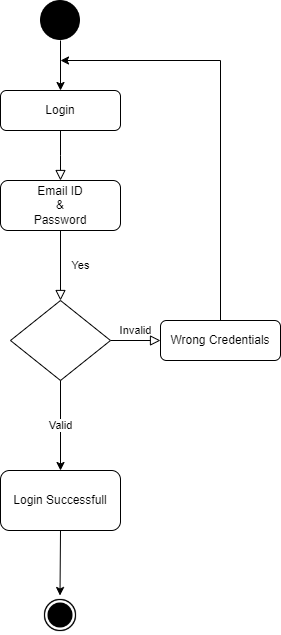

The diagram above was exported from draw.io. Its source (the exported page's mxGraphModel, read from the mxfile embedded in the PNG):
<mxGraphModel dx="794" dy="1628" grid="1" gridSize="10" guides="1" tooltips="1" connect="1" arrows="1" fold="1" page="1" pageScale="1" pageWidth="827" pageHeight="1169" math="0" shadow="0">
  <root>
    <mxCell id="WIyWlLk6GJQsqaUBKTNV-0" />
    <mxCell id="WIyWlLk6GJQsqaUBKTNV-1" parent="WIyWlLk6GJQsqaUBKTNV-0" />
    <mxCell id="WIyWlLk6GJQsqaUBKTNV-2" value="" style="rounded=0;html=1;jettySize=auto;orthogonalLoop=1;fontSize=11;endArrow=block;endFill=0;endSize=8;strokeWidth=1;shadow=0;labelBackgroundColor=none;edgeStyle=orthogonalEdgeStyle;" parent="WIyWlLk6GJQsqaUBKTNV-1" source="WIyWlLk6GJQsqaUBKTNV-3" edge="1">
      <mxGeometry relative="1" as="geometry">
        <mxPoint x="401" y="170" as="targetPoint" />
      </mxGeometry>
    </mxCell>
    <mxCell id="WIyWlLk6GJQsqaUBKTNV-3" value="Login" style="rounded=1;whiteSpace=wrap;html=1;fontSize=12;glass=0;strokeWidth=1;shadow=0;" parent="WIyWlLk6GJQsqaUBKTNV-1" vertex="1">
      <mxGeometry x="341" y="80" width="120" height="40" as="geometry" />
    </mxCell>
    <mxCell id="WIyWlLk6GJQsqaUBKTNV-4" value="Yes" style="rounded=0;html=1;jettySize=auto;orthogonalLoop=1;fontSize=11;endArrow=block;endFill=0;endSize=8;strokeWidth=1;shadow=0;labelBackgroundColor=none;edgeStyle=orthogonalEdgeStyle;exitX=0.5;exitY=1;exitDx=0;exitDy=0;" parent="WIyWlLk6GJQsqaUBKTNV-1" source="odI4qH_urjCfefQs8gVZ-0" target="WIyWlLk6GJQsqaUBKTNV-10" edge="1">
      <mxGeometry y="20" relative="1" as="geometry">
        <mxPoint as="offset" />
        <mxPoint x="401" y="250" as="sourcePoint" />
      </mxGeometry>
    </mxCell>
    <mxCell id="WIyWlLk6GJQsqaUBKTNV-9" value="Invalid" style="edgeStyle=orthogonalEdgeStyle;rounded=0;html=1;jettySize=auto;orthogonalLoop=1;fontSize=11;endArrow=block;endFill=0;endSize=8;strokeWidth=1;shadow=0;labelBackgroundColor=none;" parent="WIyWlLk6GJQsqaUBKTNV-1" source="WIyWlLk6GJQsqaUBKTNV-10" target="WIyWlLk6GJQsqaUBKTNV-12" edge="1">
      <mxGeometry y="10" relative="1" as="geometry">
        <mxPoint as="offset" />
      </mxGeometry>
    </mxCell>
    <mxCell id="WIyWlLk6GJQsqaUBKTNV-10" value="" style="rhombus;whiteSpace=wrap;html=1;shadow=0;fontFamily=Helvetica;fontSize=12;align=center;strokeWidth=1;spacing=6;spacingTop=-4;" parent="WIyWlLk6GJQsqaUBKTNV-1" vertex="1">
      <mxGeometry x="351" y="290" width="100" height="80" as="geometry" />
    </mxCell>
    <mxCell id="WIyWlLk6GJQsqaUBKTNV-12" value="Wrong Credentials" style="rounded=1;whiteSpace=wrap;html=1;fontSize=12;glass=0;strokeWidth=1;shadow=0;" parent="WIyWlLk6GJQsqaUBKTNV-1" vertex="1">
      <mxGeometry x="501" y="310" width="120" height="40" as="geometry" />
    </mxCell>
    <mxCell id="odI4qH_urjCfefQs8gVZ-0" value="Email ID&lt;div&gt;&amp;amp;&lt;/div&gt;&lt;div&gt;Password&lt;/div&gt;" style="rounded=1;whiteSpace=wrap;html=1;" parent="WIyWlLk6GJQsqaUBKTNV-1" vertex="1">
      <mxGeometry x="341" y="170" width="120" height="50" as="geometry" />
    </mxCell>
    <mxCell id="odI4qH_urjCfefQs8gVZ-3" value="" style="endArrow=classic;html=1;rounded=0;exitX=0.5;exitY=1;exitDx=0;exitDy=0;entryX=0.5;entryY=0;entryDx=0;entryDy=0;" parent="WIyWlLk6GJQsqaUBKTNV-1" target="WIyWlLk6GJQsqaUBKTNV-3" edge="1">
      <mxGeometry width="50" height="50" relative="1" as="geometry">
        <mxPoint x="401" y="30" as="sourcePoint" />
        <mxPoint x="361" y="10" as="targetPoint" />
      </mxGeometry>
    </mxCell>
    <mxCell id="odI4qH_urjCfefQs8gVZ-4" value="" style="endArrow=classic;html=1;rounded=0;" parent="WIyWlLk6GJQsqaUBKTNV-1" edge="1">
      <mxGeometry width="50" height="50" relative="1" as="geometry">
        <mxPoint x="561" y="50" as="sourcePoint" />
        <mxPoint x="401" y="50" as="targetPoint" />
      </mxGeometry>
    </mxCell>
    <mxCell id="odI4qH_urjCfefQs8gVZ-5" value="" style="endArrow=none;html=1;rounded=0;exitX=0.5;exitY=0;exitDx=0;exitDy=0;" parent="WIyWlLk6GJQsqaUBKTNV-1" source="WIyWlLk6GJQsqaUBKTNV-12" edge="1">
      <mxGeometry width="50" height="50" relative="1" as="geometry">
        <mxPoint x="391" y="220" as="sourcePoint" />
        <mxPoint x="561" y="50" as="targetPoint" />
      </mxGeometry>
    </mxCell>
    <mxCell id="odI4qH_urjCfefQs8gVZ-8" value="Valid" style="endArrow=classic;html=1;rounded=0;exitX=0.5;exitY=1;exitDx=0;exitDy=0;" parent="WIyWlLk6GJQsqaUBKTNV-1" source="WIyWlLk6GJQsqaUBKTNV-10" target="odI4qH_urjCfefQs8gVZ-9" edge="1">
      <mxGeometry width="50" height="50" relative="1" as="geometry">
        <mxPoint x="430" y="430" as="sourcePoint" />
        <mxPoint x="400" y="440" as="targetPoint" />
      </mxGeometry>
    </mxCell>
    <mxCell id="odI4qH_urjCfefQs8gVZ-9" value="Login Successfull" style="rounded=1;whiteSpace=wrap;html=1;" parent="WIyWlLk6GJQsqaUBKTNV-1" vertex="1">
      <mxGeometry x="341" y="460" width="120" height="60" as="geometry" />
    </mxCell>
    <mxCell id="mjFc7EkVSBjZ95k4BTLq-0" value="" style="shape=image;html=1;verticalAlign=top;verticalLabelPosition=bottom;labelBackgroundColor=#ffffff;imageAspect=0;aspect=fixed;image=https://cdn4.iconfinder.com/data/icons/essential-app-2/16/record-round-circle-dot-128.png" parent="WIyWlLk6GJQsqaUBKTNV-1" vertex="1">
      <mxGeometry x="381" y="-10" width="40" height="40" as="geometry" />
    </mxCell>
    <mxCell id="mjFc7EkVSBjZ95k4BTLq-1" value="" style="shape=image;html=1;verticalAlign=top;verticalLabelPosition=bottom;labelBackgroundColor=#ffffff;imageAspect=0;aspect=fixed;image=https://cdn4.iconfinder.com/data/icons/ionicons/512/icon-ios7-circle-filled-128.png" parent="WIyWlLk6GJQsqaUBKTNV-1" vertex="1">
      <mxGeometry x="381" y="585" width="40" height="40" as="geometry" />
    </mxCell>
    <mxCell id="mjFc7EkVSBjZ95k4BTLq-2" value="" style="endArrow=classic;html=1;rounded=0;exitX=0.5;exitY=1;exitDx=0;exitDy=0;" parent="WIyWlLk6GJQsqaUBKTNV-1" source="odI4qH_urjCfefQs8gVZ-9" edge="1">
      <mxGeometry width="50" height="50" relative="1" as="geometry">
        <mxPoint x="400.5" y="495" as="sourcePoint" />
        <mxPoint x="400.5" y="585" as="targetPoint" />
      </mxGeometry>
    </mxCell>
  </root>
</mxGraphModel>